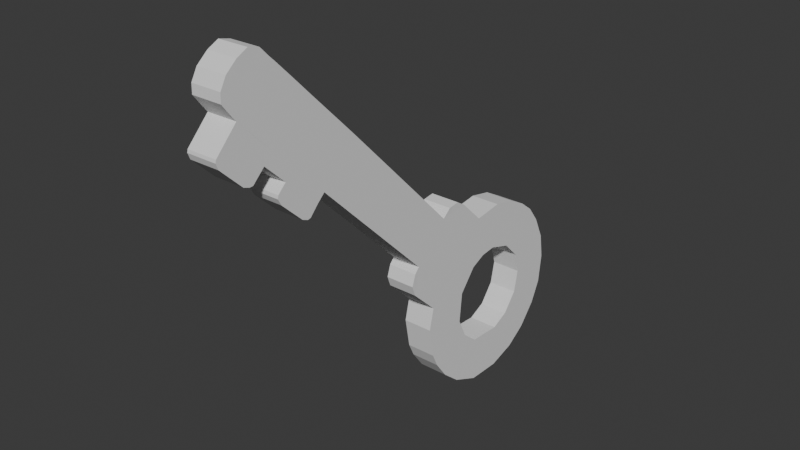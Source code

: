 # Source: key.blend  (saved by Blender 4.0.36; exported with 4.5.12 LTS)
import bpy
from mathutils import Matrix  # noqa: F401  (used for matrix-valued properties, if any)

bpy.ops.wm.read_factory_settings(use_empty=True)
scene = bpy.context.scene
scene.name = 'Scene'

# ---- collections
col_collection = bpy.data.collections.new('Collection'); scene.collection.children.link(col_collection)

# ---- world
world_world = bpy.data.worlds.new('World'); scene.world = world_world
world_world.use_nodes = True; world_world.node_tree.nodes.clear()
_N = world_world.node_tree.nodes; _L = world_world.node_tree.links
n0 = _N.new('ShaderNodeOutputWorld'); n0.name = 'World Output'; n0.location = (300, 300)
n1 = _N.new('ShaderNodeBackground'); n1.name = 'Background'; n1.location = (10, 300)
n1.inputs[0].default_value = (0.05088, 0.05088, 0.05088, 1.0)
_L.new(n1.outputs[0], n0.inputs[0])
n0.is_active_output = True
world_world.color = (0.05088, 0.05088, 0.05088)
world_world.use_sun_shadow = False
world_world.sun_shadow_jitter_overblur = 0.0

# ---- meshes
me_plane = bpy.data.meshes.new('Plane')
me_plane.from_pydata([(0.243, -1.082, -0.2257), (0.2074, -1.368, -0.2257), (1.475, -1.583, -0.2257), (1.296, -1.722, -0.2257), (1.557, -1.409, -0.2257), (0.3701, -0.7725, -0.2257), (0.7207, -1.024, -0.2257), (1.409, -0.926, -0.2257), (1.538, -1.084, -0.2257), (1.097, -0.3871, -0.2257), (1.391, -0.44, -0.2257), (1.215, -0.8309, -0.2257), (0.9258, -0.8572, -0.2257), (0.9258, -0.8572, -0.2257), (0.7471, -0.5268, -0.2257), (0.8867, -0.4358, -0.2257), (0.02003, -0.8523, -0.2252), (0.04276, -0.5604, -0.2257), (0.3739, -0.2218, -0.226), (0.6356, -0.1739, -0.2246), (1.082, -1.767, -0.2257), (0.8791, -1.715, -0.2257), (0.7103, -1.546, -0.2257), (0.6391, -1.322, -0.2257), (0.6549, -1.169, -0.2257), (0.2548, -1.595, -0.2257), (0.3577, -1.784, -0.2257), (0.4685, -1.927, -0.2257), (0.6267, -2.046, -0.2257), (0.8483, -2.151, -0.2257), (1.088, -2.188, -0.2257), (1.365, -2.156, -0.2257), (1.571, -2.059, -0.2257), (1.774, -1.89, -0.2257), (1.909, -1.69, -0.2257), (1.99, -1.421, -0.2257), (1.982, -1.088, -0.2257), (1.856, -0.8113, -0.2257), (1.7, -0.6293, -0.2257), (1.526, -0.5027, -0.2257), (1.526, -0.5027, -0.2257), (-0.7427, 0.9013, -0.2257), (-1.083, 0.5451, -0.2257), (-0.9635, 1.289, -0.2257), (-1.152, 1.484, -0.2257), (-1.044, 1.596, -0.2257), (-1.343, 1.904, -0.2257), (-1.549, 1.706, -0.2257), (-1.87, 1.334, -0.2257), (-1.388, 1.545, -0.2257), (-1.713, 1.176, -0.2257), (-1.911, 1.378, -0.2257), (-1.997, 1.461, -0.2256), (-1.704, 1.825, -0.2257), (-1.601, 1.748, -0.2257), (-0.9035, 1.064, -0.2257), (-1.043, 1.21, -0.2257), (-1.227, 1.384, -0.2257), (-1.24, 0.703, -0.2257), (-1.398, 0.8608, -0.2257), (-1.555, 1.019, -0.2257), (-1.787, 1.822, -0.2257), (-2.022, 1.566, -0.2259), (-1.887, 1.766, -0.2257), (-1.972, 1.666, -0.2257), (-1.043, 1.629, -0.2257), (-1.317, 1.91, -0.2257), (-1.062, 1.684, -0.2257), (-1.263, 1.89, -0.2257), (-0.04153, -0.7534, -0.2263), (-0.02834, -0.6413, -0.227), (0.5367, -0.1387, -0.2255), (0.4268, -0.1739, -0.226), (-0.6734, 0.9766, -0.2257), (-0.8885, 1.367, -0.2257), (-0.5903, 1.054, -0.2257), (-0.8583, 1.373, -0.2257), (-0.5839, 1.085, -0.2257), (-0.7993, 1.341, -0.2257), (-0.6063, 1.138, -0.2257), (0.2432, -1.082, -0.505), (0.2076, -1.368, -0.505), (1.475, -1.583, -0.505), (1.296, -1.723, -0.505), (1.557, -1.409, -0.505), (0.3703, -0.7726, -0.505), (0.7209, -1.024, -0.505), (1.409, -0.926, -0.505), (1.539, -1.084, -0.505), (1.097, -0.3872, -0.505), (1.391, -0.4401, -0.505), (1.215, -0.831, -0.505), (0.926, -0.8573, -0.505), (0.926, -0.8573, -0.505), (0.7473, -0.5269, -0.505), (0.8869, -0.4359, -0.505), (0.02022, -0.8524, -0.5044), (0.04294, -0.5605, -0.505), (0.374, -0.2219, -0.5052), (0.6358, -0.1739, -0.5038), (1.082, -1.767, -0.505), (0.8793, -1.715, -0.505), (0.7105, -1.546, -0.505), (0.6393, -1.322, -0.505), (0.6551, -1.169, -0.505), (0.255, -1.595, -0.505), (0.3579, -1.785, -0.505), (0.4687, -1.927, -0.505), (0.6269, -2.046, -0.505), (0.8485, -2.151, -0.505), (1.088, -2.188, -0.505), (1.365, -2.156, -0.505), (1.571, -2.059, -0.505), (1.774, -1.89, -0.505), (1.909, -1.69, -0.505), (1.991, -1.421, -0.505), (1.983, -1.088, -0.505), (1.856, -0.8113, -0.505), (1.7, -0.6293, -0.505), (1.526, -0.5027, -0.505), (1.526, -0.5027, -0.505), (-0.7425, 0.9013, -0.505), (-1.082, 0.5451, -0.505), (-0.9633, 1.289, -0.505), (-1.151, 1.484, -0.505), (-1.044, 1.596, -0.505), (-1.343, 1.904, -0.505), (-1.549, 1.706, -0.505), (-1.87, 1.334, -0.505), (-1.388, 1.545, -0.505), (-1.713, 1.176, -0.505), (-1.911, 1.378, -0.505), (-1.997, 1.461, -0.5049), (-1.703, 1.825, -0.505), (-1.601, 1.748, -0.505), (-0.9033, 1.064, -0.505), (-1.043, 1.21, -0.505), (-1.226, 1.384, -0.505), (-1.24, 0.7029, -0.505), (-1.397, 0.8607, -0.505), (-1.555, 1.019, -0.505), (-1.786, 1.822, -0.505), (-2.022, 1.565, -0.5051), (-1.886, 1.766, -0.505), (-1.972, 1.666, -0.505), (-1.043, 1.629, -0.505), (-1.317, 1.91, -0.505), (-1.062, 1.684, -0.505), (-1.263, 1.89, -0.505), (-0.04135, -0.7535, -0.5055), (-0.02815, -0.6413, -0.5062), (0.5369, -0.1388, -0.5047), (0.427, -0.1739, -0.5053), (-0.6732, 0.9766, -0.505), (-0.8883, 1.367, -0.505), (-0.5901, 1.054, -0.505), (-0.8581, 1.372, -0.505), (-0.5838, 1.085, -0.505), (-0.7991, 1.341, -0.505), (-0.6061, 1.138, -0.505)], [], [(22, 23, 1, 25), (5, 6, 12, 13, 15, 14), (0, 1, 23, 24), (5, 0, 24, 6), (11, 7, 10, 9), (13, 11, 9, 15), (27, 21, 22, 25, 26), (30, 20, 21, 27, 28, 29), (2, 3, 20, 30, 31, 32), (10, 7, 8, 38, 39, 40), (38, 8, 4, 35, 36, 37), (35, 4, 2, 32, 33, 34), (16, 0, 5, 17), (14, 18, 17, 5), (15, 19, 18, 14), (42, 17, 18, 41), (50, 49, 47, 48), (48, 47, 54, 51), (45, 46, 47, 44), (42, 41, 55, 58), (58, 55, 56, 59), (59, 56, 57, 60), (60, 57, 49, 50), (44, 47, 57), (44, 57, 56, 43), (54, 53, 52, 51), (53, 61, 62, 52), (61, 63, 64, 62), (46, 45, 65, 66), (66, 65, 67, 68), (17, 70, 69, 16), (72, 18, 19, 71), (55, 41, 73, 43, 56), (73, 75, 74, 43), (75, 77, 76, 74), (77, 79, 78, 76), (102, 105, 81, 103), (85, 94, 95, 93, 92, 86), (80, 104, 103, 81), (85, 86, 104, 80), (91, 89, 90, 87), (93, 95, 89, 91), (107, 106, 105, 102, 101), (110, 109, 108, 107, 101, 100), (82, 112, 111, 110, 100, 83), (90, 120, 119, 118, 88, 87), (118, 117, 116, 115, 84, 88), (115, 114, 113, 112, 82, 84), (96, 97, 85, 80), (94, 85, 97, 98), (95, 94, 98, 99), (122, 121, 98, 97), (130, 128, 127, 129), (128, 131, 134, 127), (125, 124, 127, 126), (122, 138, 135, 121), (138, 139, 136, 135), (139, 140, 137, 136), (140, 130, 129, 137), (124, 137, 127), (124, 123, 136, 137), (134, 131, 132, 133), (133, 132, 142, 141), (141, 142, 144, 143), (126, 146, 145, 125), (146, 148, 147, 145), (97, 96, 149, 150), (152, 151, 99, 98), (135, 136, 123, 153, 121), (153, 123, 154, 155), (155, 154, 156, 157), (157, 156, 158, 159), (47, 49, 129, 127), (33, 32, 112, 113), (7, 11, 91, 87), (61, 53, 133, 141), (50, 48, 128, 130), (34, 33, 113, 114), (15, 9, 89, 95), (64, 63, 143, 144), (48, 51, 131, 128), (35, 34, 114, 115), (11, 13, 93, 91), (62, 64, 144, 142), (51, 52, 132, 131), (36, 35, 115, 116), (0, 16, 96, 80), (63, 61, 141, 143), (37, 36, 116, 117), (54, 47, 127, 134), (38, 37, 117, 118), (65, 45, 125, 145), (39, 38, 118, 119), (46, 66, 146, 126), (40, 39, 119, 120), (68, 67, 147, 148), (20, 3, 83, 100), (67, 65, 145, 147), (21, 20, 100, 101), (66, 68, 148, 146), (22, 21, 101, 102), (16, 69, 149, 96), (49, 57, 137, 129), (10, 40, 120, 90), (23, 22, 102, 103), (69, 70, 150, 149), (42, 58, 138, 122), (24, 23, 103, 104), (70, 17, 97, 150), (58, 59, 139, 138), (8, 88, 117, 37), (25, 1, 81, 105), (1, 0, 80, 81), (71, 19, 99, 151), (59, 60, 140, 139), (26, 25, 105, 106), (3, 2, 82, 83), (72, 71, 151, 152), (60, 50, 130, 140), (19, 15, 95, 99), (27, 26, 106, 107), (2, 4, 84, 82), (18, 72, 152, 98), (73, 41, 121, 153), (6, 24, 104, 86), (41, 18, 98, 121), (8, 7, 87, 88), (43, 74, 154, 123), (17, 42, 122, 97), (9, 10, 90, 89), (75, 73, 153, 155), (57, 47, 127, 137), (44, 43, 123, 124), (28, 27, 107, 108), (4, 8, 88, 84), (74, 76, 156, 154), (45, 44, 124, 125), (29, 28, 108, 109), (77, 75, 155, 157), (30, 29, 109, 110), (12, 6, 86, 92), (78, 79, 159, 158), (53, 54, 134, 133), (47, 46, 126, 127), (31, 30, 110, 111), (13, 12, 92, 93), (76, 78, 158, 156), (32, 31, 111, 112), (79, 77, 157, 159), (52, 62, 142, 132)])
_uv = me_plane.uv_layers.new(name='UVMap')
_uv.uv.foreach_set('vector', [0.0, 0.0, 0.0, 0.0, 0.0, 0.0, 0.0, 0.0, 0.0, 0.0, 0.0, 0.0, 0.0, 0.0, 0.0, 0.0, 0.0, 0.0, 0.0, 0.0, 0.0, 0.0, 0.0, 0.0, 0.0, 0.0, 0.0, 0.0, 0.0, 0.0, 0.0, 0.0, 0.0, 0.0, 0.0, 0.0, 0.0, 0.0, 0.0, 0.0, 0.0, 0.0, 0.0, 0.0, 0.0, 0.0, 0.0, 0.0, 0.0, 0.0, 0.0, 0.0, 0.0, 0.0, 0.0, 0.0, 0.0, 0.0, 0.0, 0.0, 0.0, 0.0, 0.0, 0.0, 0.0, 0.0, 0.0, 0.0, 0.0, 0.0, 0.0, 0.0, 0.0, 0.0, 0.0, 0.0, 0.0, 0.0, 0.0, 0.0, 0.0, 0.0, 0.0, 0.0, 0.0, 0.0, 0.0, 0.0, 0.0, 0.0, 0.0, 0.0, 0.0, 0.0, 0.0, 0.0, 0.0, 0.0, 0.0, 0.0, 0.0, 0.0, 0.0, 0.0, 0.0, 0.0, 0.0, 0.0, 0.0, 0.0, 0.0, 0.0, 0.0, 0.0, 0.0, 0.0, 0.0, 0.0, 0.0, 0.0, 0.0, 0.0, 0.0, 0.0, 0.0, 0.0, 0.0, 0.0, 0.0, 0.0, 0.0, 0.0, 0.0, 0.0, 0.0, 0.0, 0.0, 0.0, 0.0, 0.0, 0.0, 0.0, 0.0, 0.0, 0.0, 0.0, 0.0, 0.0, 0.0, 0.0, 0.0, 0.0, 0.0, 0.0, 0.0, 0.0, 0.0, 0.0, 0.0, 0.0, 0.0, 0.0, 0.0, 0.0, 0.0, 0.0, 0.0, 0.0, 0.0, 0.0, 0.0, 0.0, 0.0, 0.0, 0.0, 0.0, 0.0, 0.0, 0.0, 0.0, 0.0, 0.0, 0.0, 0.0, 0.0, 0.0, 0.0, 0.0, 0.0, 0.0, 0.0, 0.0, 0.0, 0.0, 0.0, 0.0, 0.0, 0.0, 0.0, 0.0, 0.0, 0.0, 0.0, 0.0, 0.0, 0.0, 0.0, 0.0, 0.0, 0.0, 0.0, 0.0, 0.0, 0.0, 0.0, 0.0, 0.0, 0.0, 0.0, 0.0, 0.0, 0.0, 0.0, 0.0, 0.0, 0.0, 0.0, 0.0, 0.0, 0.0, 0.0, 0.0, 0.0, 0.0, 0.0, 0.0, 0.0, 0.0, 0.0, 0.0, 0.0, 0.0, 0.0, 0.0, 0.0, 0.0, 0.0, 0.0, 0.0, 0.0, 0.0, 0.0, 0.0, 0.0, 0.0, 0.0, 0.0, 0.0, 0.0, 0.0, 0.0, 0.0, 0.0, 0.0, 0.0, 0.0, 0.0, 0.0, 0.0, 0.0, 0.0, 0.0, 0.0, 0.0, 0.0, 0.0, 0.0, 0.0, 0.0, 0.0, 0.0, 0.0, 0.0, 0.0, 0.0, 0.0, 0.0, 0.0, 0.0, 0.0, 0.0, 0.0, 0.0, 0.0, 0.0, 0.0, 0.0, 0.0, 0.0, 0.0, 0.0, 0.0, 0.0, 0.0, 0.0, 0.0, 0.0, 0.0, 0.0, 0.0, 0.0, 0.0, 0.0, 0.0, 0.0, 0.0, 0.0, 0.0, 0.0, 0.0, 0.0, 0.0, 0.0, 0.0, 0.0, 0.0, 0.0, 0.0, 0.0, 0.0, 0.0, 0.0, 0.0, 0.0, 0.0, 0.0, 0.0, 0.0, 0.0, 0.0, 0.0, 0.0, 0.0, 0.0, 0.0, 0.0, 0.0, 0.0, 0.0, 0.0, 0.0, 0.0, 0.0, 0.0, 0.0, 0.0, 0.0, 0.0, 0.0, 0.0, 0.0, 0.0, 0.0, 0.0, 0.0, 0.0, 0.0, 0.0, 0.0, 0.0, 0.0, 0.0, 0.0, 0.0, 0.0, 0.0, 0.0, 0.0, 0.0, 0.0, 0.0, 0.0, 0.0, 0.0, 0.0, 0.0, 0.0, 0.0, 0.0, 0.0, 0.0, 0.0, 0.0, 0.0, 0.0, 0.0, 0.0, 0.0, 0.0, 0.0, 0.0, 0.0, 0.0, 0.0, 0.0, 0.0, 0.0, 0.0, 0.0, 0.0, 0.0, 0.0, 0.0, 0.0, 0.0, 0.0, 0.0, 0.0, 0.0, 0.0, 0.0, 0.0, 0.0, 0.0, 0.0, 0.0, 0.0, 0.0, 0.0, 0.0, 0.0, 0.0, 0.0, 0.0, 0.0, 0.0, 0.0, 0.0, 0.0, 0.0, 0.0, 0.0, 0.0, 0.0, 0.0, 0.0, 0.0, 0.0, 0.0, 0.0, 0.0, 0.0, 0.0, 0.0, 0.0, 0.0, 0.0, 0.0, 0.0, 0.0, 0.0, 0.0, 0.0, 0.0, 0.0, 0.0, 0.0, 0.0, 0.0, 0.0, 0.0, 0.0, 0.0, 0.0, 0.0, 0.0, 0.0, 0.0, 0.0, 0.0, 0.0, 0.0, 0.0, 0.0, 0.0, 0.0, 0.0, 0.0, 0.0, 0.0, 0.0, 0.0, 0.0, 0.0, 0.0, 0.0, 0.0, 0.0, 0.0, 0.0, 0.0, 0.0, 0.0, 0.0, 0.0, 0.0, 0.0, 0.0, 0.0, 0.0, 0.0, 0.0, 0.0, 0.0, 0.0, 0.0, 0.0, 0.0, 0.0, 0.0, 0.0, 0.0, 0.0, 0.0, 0.0, 0.0, 0.0, 0.0, 0.0, 0.0, 0.0, 0.0, 0.0, 0.0, 0.0, 0.0, 0.0, 0.0, 0.0, 0.0, 0.0, 0.0, 0.0, 0.0, 0.0, 0.0, 0.0, 0.0, 0.0, 0.0, 0.0, 0.0, 0.0, 0.0, 0.0, 0.0, 0.0, 0.0, 0.0, 0.0, 0.0, 0.0, 0.0, 0.0, 0.0, 0.0, 0.0, 0.0, 0.0, 0.0, 0.0, 0.0, 0.0, 0.0, 0.0, 0.0, 0.0, 0.0, 0.0, 0.0, 0.0, 0.0, 0.0, 0.0, 0.0, 0.0, 0.0, 0.0, 0.0, 0.0, 0.0, 0.0, 0.0, 0.0, 0.0, 0.0, 0.0, 0.0, 0.0, 0.0, 0.0, 0.0, 0.0, 0.0, 0.0, 0.0, 0.0, 0.0, 0.0, 0.0, 0.0, 0.0, 0.0, 0.0, 0.0, 0.0, 0.0, 0.0, 0.0, 0.0, 0.0, 0.0, 0.0, 0.0, 0.0, 0.0, 0.0, 0.0, 0.0, 0.0, 0.0, 0.0, 0.0, 0.0, 0.0, 0.0, 0.0, 0.0, 0.0, 0.0, 0.0, 0.0, 0.0, 0.0, 0.0, 0.0, 0.0, 0.0, 0.0, 0.0, 0.0, 0.0, 0.0, 0.0, 0.0, 0.0, 0.0, 0.0, 0.0, 0.0, 0.0, 0.0, 0.0, 0.0, 0.0, 0.0, 0.0, 0.0, 0.0, 0.0, 0.0, 0.0, 0.0, 0.0, 0.0, 0.0, 0.0, 0.0, 0.0, 0.0, 0.0, 0.0, 0.0, 0.0, 0.0, 0.0, 0.0, 0.0, 0.0, 0.0, 0.0, 0.0, 0.0, 0.0, 0.0, 0.0, 0.0, 0.0, 0.0, 0.0, 0.0, 0.0, 0.0, 0.0, 0.0, 0.0, 0.0, 0.0, 0.0, 0.0, 0.0, 0.0, 0.0, 0.0, 0.0, 0.0, 0.0, 0.0, 0.0, 0.0, 0.0, 0.0, 0.0, 0.0, 0.0, 0.0, 0.0, 0.0, 0.0, 0.0, 0.0, 0.0, 0.0, 0.0, 0.0, 0.0, 0.0, 0.0, 0.0, 0.0, 0.0, 0.0, 0.0, 0.0, 0.0, 0.0, 0.0, 0.0, 0.0, 0.0, 0.0, 0.0, 0.0, 0.0, 0.0, 0.0, 0.0, 0.0, 0.0, 0.0, 0.0, 0.0, 0.0, 0.0, 0.0, 0.0, 0.0, 0.0, 0.0, 0.0, 0.0, 0.0, 0.0, 0.0, 0.0, 0.0, 0.0, 0.0, 0.0, 0.0, 0.0, 0.0, 0.0, 0.0, 0.0, 0.0, 0.0, 0.0, 0.0, 0.0, 0.0, 0.0, 0.0, 0.0, 0.0, 0.0, 0.0, 0.0, 0.0, 0.0, 0.0, 0.0, 0.0, 0.0, 0.0, 0.0, 0.0, 0.0, 0.0, 0.0, 0.0, 0.0, 0.0, 0.0, 0.0, 0.0, 0.0, 0.0, 0.0, 0.0, 0.0, 0.0, 0.0, 0.0, 0.0, 0.0, 0.0, 0.0, 0.0, 0.0, 0.0, 0.0, 0.0, 0.0, 0.0, 0.0, 0.0, 0.0, 0.0, 0.0, 0.0, 0.0, 0.0, 0.0, 0.0, 0.0, 0.0, 0.0, 0.0, 0.0, 0.0, 0.0, 0.0, 0.0, 0.0, 0.0, 0.0, 0.0, 0.0, 0.0, 0.0, 0.0, 0.0, 0.0, 0.0, 0.0, 0.0, 0.0, 0.0, 0.0, 0.0, 0.0, 0.0, 0.0, 0.0, 0.0, 0.0, 0.0, 0.0, 0.0, 0.0, 0.0, 0.0, 0.0, 0.0, 0.0, 0.0, 0.0, 0.0, 0.0, 0.0, 0.0, 0.0, 0.0, 0.0, 0.0, 0.0, 0.0, 0.0, 0.0, 0.0, 0.0, 0.0, 0.0, 0.0, 0.0, 0.0, 0.0, 0.0, 0.0, 0.0, 0.0, 0.0, 0.0, 0.0, 0.0, 0.0, 0.0, 0.0, 0.0, 0.0, 0.0, 0.0, 0.0, 0.0, 0.0, 0.0, 0.0, 0.0, 0.0, 0.0, 0.0, 0.0, 0.0, 0.0, 0.0, 0.0, 0.0, 0.0, 0.0, 0.0, 0.0, 0.0, 0.0, 0.0, 0.0, 0.0, 0.0, 0.0, 0.0, 0.0, 0.0, 0.0, 0.0, 0.0, 0.0, 0.0, 0.0, 0.0, 0.0, 0.0, 0.0, 0.0, 0.0, 0.0, 0.0, 0.0, 0.0, 0.0, 0.0, 0.0, 0.0, 0.0, 0.0, 0.0, 0.0, 0.0, 0.0, 0.0, 0.0, 0.0, 0.0, 0.0, 0.0, 0.0, 0.0, 0.0, 0.0, 0.0, 0.0, 0.0, 0.0, 0.0, 0.0, 0.0, 0.0, 0.0, 0.0, 0.0, 0.0, 0.0, 0.0, 0.0, 0.0, 0.0, 0.0, 0.0, 0.0, 0.0, 0.0, 0.0, 0.0, 0.0, 0.0, 0.0, 0.0, 0.0, 0.0, 0.0, 0.0, 0.0, 0.0, 0.0, 0.0, 0.0, 0.0, 0.0, 0.0, 0.0, 0.0, 0.0, 0.0, 0.0, 0.0, 0.0, 0.0, 0.0, 0.0, 0.0, 0.0, 0.0, 0.0, 0.0, 0.0, 0.0, 0.0, 0.0, 0.0, 0.0, 0.0, 0.0, 0.0, 0.0, 0.0, 0.0, 0.0, 0.0, 0.0, 0.0, 0.0, 0.0, 0.0, 0.0, 0.0, 0.0, 0.0, 0.0, 0.0, 0.0, 0.0, 0.0, 0.0, 0.0, 0.0, 0.0, 0.0, 0.0, 0.0, 0.0, 0.0, 0.0, 0.0, 0.0, 0.0, 0.0, 0.0, 0.0, 0.0, 0.0, 0.0, 0.0, 0.0, 0.0, 0.0, 0.0, 0.0, 0.0, 0.0, 0.0, 0.0, 0.0, 0.0, 0.0, 0.0, 0.0, 0.0, 0.0, 0.0, 0.0, 0.0, 0.0, 0.0, 0.0, 0.0, 0.0, 0.0, 0.0, 0.0, 0.0, 0.0, 0.0, 0.0, 0.0, 0.0, 0.0, 0.0, 0.0, 0.0, 0.0, 0.0, 0.0, 0.0, 0.0, 0.0, 0.0, 0.0, 0.0, 0.0, 0.0, 0.0, 0.0, 0.0, 0.0, 0.0, 0.0, 0.0, 0.0, 0.0, 0.0, 0.0, 0.0, 0.0, 0.0, 0.0, 0.0, 0.0, 0.0, 0.0, 0.0, 0.0, 0.0, 0.0, 0.0, 0.0, 0.0, 0.0, 0.0, 0.0, 0.0, 0.0, 0.0, 0.0, 0.0, 0.0, 0.0, 0.0, 0.0, 0.0, 0.0, 0.0, 0.0, 0.0, 0.0, 0.0, 0.0, 0.0, 0.0, 0.0, 0.0, 0.0, 0.0, 0.0, 0.0, 0.0, 0.0, 0.0, 0.0, 0.0, 0.0, 0.0, 0.0, 0.0, 0.0, 0.0, 0.0, 0.0, 0.0, 0.0, 0.0, 0.0, 0.0, 0.0, 0.0, 0.0, 0.0, 0.0, 0.0, 0.0, 0.0, 0.0, 0.0, 0.0, 0.0, 0.0, 0.0, 0.0, 0.0, 0.0, 0.0, 0.0, 0.0, 0.0, 0.0, 0.0, 0.0, 0.0, 0.0, 0.0, 0.0, 0.0, 0.0, 0.0, 0.0, 0.0, 0.0, 0.0, 0.0, 0.0, 0.0, 0.0, 0.0, 0.0])
me_plane.update()

# ---- objects
ob_plane = bpy.data.objects.new('Plane', me_plane)

# ---- transforms, parenting, visibility, modifiers, constraints
ob_plane.location = (0.0, 0.0, 0.0)
ob_plane.rotation_euler = (0.0, 1.571, 3.142)

# ---- collection membership
col_collection.objects.link(ob_plane)

# ---- scene / render settings (as saved in the file)
scene.frame_start = 1; scene.frame_end = 250; scene.frame_set(1)
scene.render.engine = 'BLENDER_EEVEE_NEXT'
scene.cycles.sampling_pattern = 'TABULATED_SOBOL'
bpy.context.view_layer.update()

# ---- added for rendering (the .blend has no active camera and no usable light): camera, sun
cam_auto = bpy.data.cameras.new('AutoCamera')
cam_auto.lens = 50.0
cam_auto.sensor_width = 36.0
cam_auto.clip_end = 1000.0
ob_auto_camera = bpy.data.objects.new('AutoCamera', cam_auto)
scene.collection.objects.link(ob_auto_camera)
ob_auto_camera.location = (5.67877, -6.23716, 4.26664)
ob_auto_camera.rotation_euler = (1.09748, -7.21219e-08, 0.694738)
scene.camera = ob_auto_camera
light_auto_sun = bpy.data.lights.new('AutoSun', 'SUN')
light_auto_sun.energy = 3.0
light_auto_sun.angle = 0.0523599
ob_auto_sun = bpy.data.objects.new('AutoSun', light_auto_sun)
scene.collection.objects.link(ob_auto_sun)
ob_auto_sun.rotation_euler = (0.872665, 0.174533, 0.523599)
bpy.context.view_layer.update()

